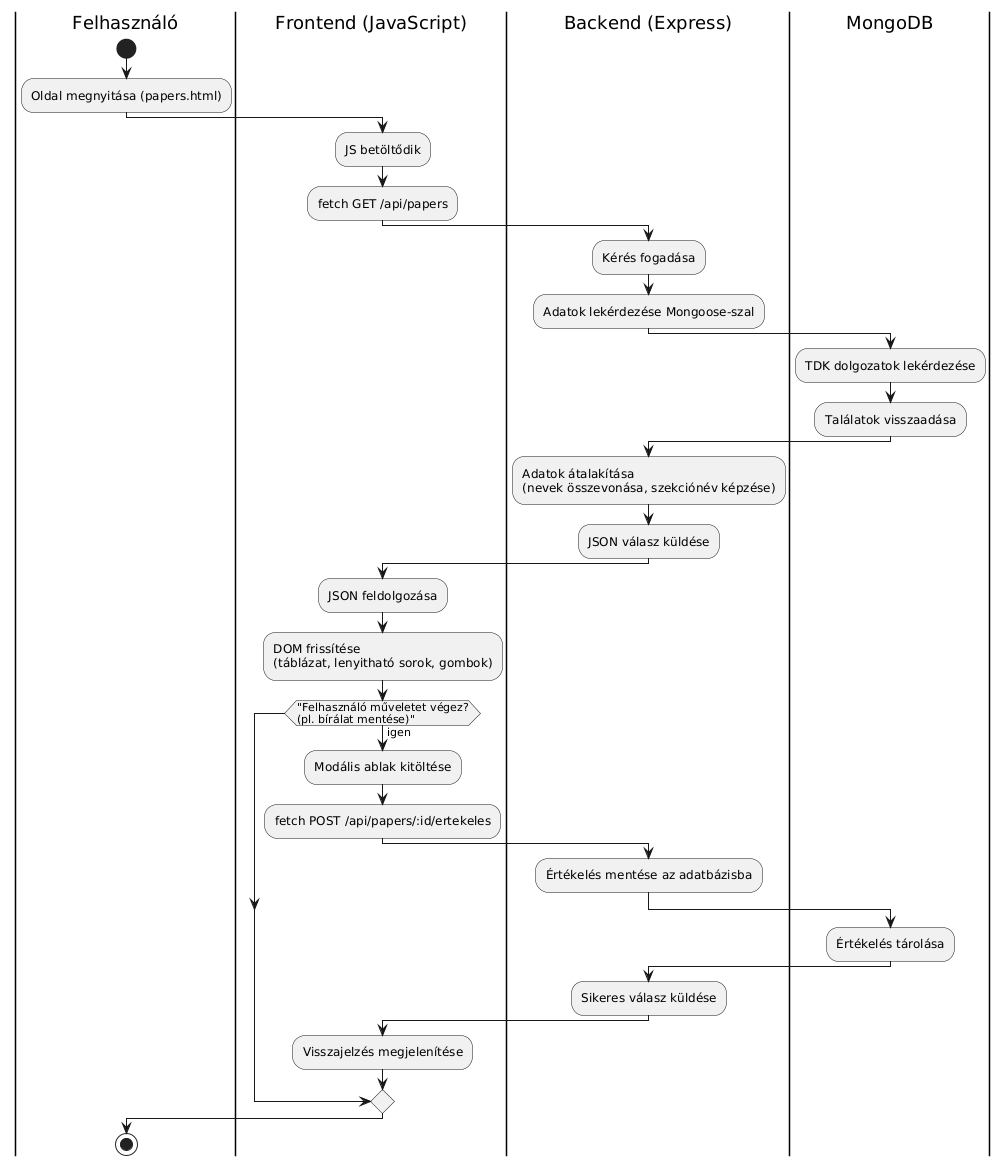

The diagram above was rendered by PlantUML. Its source (embedded in the PNG):
@startuml
|Felhasználó|
start
:Oldal megnyitása (papers.html);

|Frontend (JavaScript)|
:JS betöltődik;
:fetch GET /api/papers;

|Backend (Express)|
:Kérés fogadása;
:Adatok lekérdezése Mongoose-szal;

|MongoDB|
:TDK dolgozatok lekérdezése;
:Találatok visszaadása;

|Backend (Express)|
:Adatok átalakítása
(nevek összevonása, szekciónév képzése);
:JSON válasz küldése;

|Frontend (JavaScript)|
:JSON feldolgozása;
:DOM frissítése
(táblázat, lenyitható sorok, gombok);

if ("Felhasználó műveletet végez?\n(pl. bírálat mentése)") then (igen)
  :Modális ablak kitöltése;
  :fetch POST /api/papers/:id/ertekeles;
  |Backend (Express)|
  :Értékelés mentése az adatbázisba;
  |MongoDB|
  :Értékelés tárolása;
  |Backend (Express)|
  :Sikeres válasz küldése;
  |Frontend (JavaScript)|
  :Visszajelzés megjelenítése;
endif

|Felhasználó|
stop
@enduml